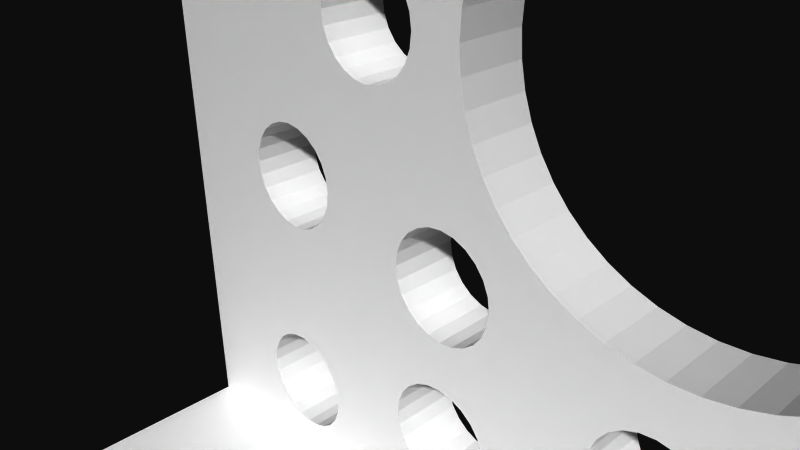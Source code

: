 # Source: 12287.blend  (saved by Blender 2.72.0; exported with 4.5.12 LTS)
import bpy
from mathutils import Matrix  # noqa: F401  (used for matrix-valued properties, if any)

bpy.ops.wm.read_factory_settings(use_empty=True)
scene = bpy.context.scene
scene.name = 'Scene'

# ---- collections
col_collection_1 = bpy.data.collections.new('Collection 1'); scene.collection.children.link(col_collection_1)

# ---- materials (node trees are filled in below, after node groups)
mat_material = bpy.data.materials.new('Material')
mat_material.alpha_threshold = 0.0
mat_material.use_transparent_shadow = False
mat_material.diffuse_color = (1.0, 1.0, 1.0, 1.0)
mat_material.specular_color = (0.902, 0.902, 0.902)
mat_material.roughness = 0.5

# ---- material node trees

# ---- world
world_world = bpy.data.worlds.new('World'); scene.world = world_world
world_world.color = (0.05088, 0.05088, 0.05088)
world_world.use_sun_shadow = False
world_world.sun_shadow_jitter_overblur = 0.0
world_world.cycles.sampling_method = 'MANUAL'
world_world.cycles.sample_map_resolution = 256

# ---- cameras
cam_camera = bpy.data.cameras.new('Camera')
cam_camera.clip_end = 100.0
cam_camera.lens = 35.0
cam_camera.sensor_width = 32.0
cam_camera.sensor_height = 18.0
cam_camera.ortho_scale = 7.314
cam_camera.dof.focus_distance = 0.0
cam_camera.dof.aperture_fstop = 128.0

# ---- meshes
me_model = bpy.data.meshes.new('Model')
me_model.from_pydata([(-8.706, 3.754, 16.76), (-8.706, 3.754, 19.05), (-8.645, 3.294, 19.05), (-8.645, 3.294, 16.76), (-8.468, 2.865, 16.76), (-8.468, 2.865, 19.05), (-8.185, 2.497, 16.76), (-8.185, 2.497, 19.05), (-7.388, 2.037, 16.76), (-7.817, 2.214, 16.76), (-7.817, 2.214, 19.05), (-7.388, 2.037, 19.05), (-6.928, 1.976, 16.76), (-6.928, 1.976, 19.05), (-6.468, 2.037, 16.76), (-6.468, 2.037, 19.05), (-6.039, 2.214, 16.76), (-6.039, 2.214, 19.05), (-5.671, 2.497, 16.76), (-5.671, 2.497, 19.05), (-5.388, 2.865, 16.76), (-5.388, 2.865, 19.05), (-5.21, 3.294, 16.76), (-5.21, 3.294, 19.05), (-5.15, 3.754, 16.76), (-5.15, 3.754, 19.05), (-8.706, -1.468, 16.76), (-8.706, -1.468, 19.05), (-8.645, -1.928, 19.05), (-8.645, -1.928, 16.76), (-8.468, -2.357, 16.76), (-8.468, -2.357, 19.05), (-8.185, -2.725, 16.76), (-8.185, -2.725, 19.05), (-7.388, -3.186, 16.76), (-7.817, -3.008, 16.76), (-7.817, -3.008, 19.05), (-7.388, -3.186, 19.05), (-6.928, -3.246, 16.76), (-6.928, -3.246, 19.05), (-6.468, -3.186, 16.76), (-6.468, -3.186, 19.05), (-6.039, -3.008, 16.76), (-6.039, -3.008, 19.05), (-5.671, -2.725, 16.76), (-5.671, -2.725, 19.05), (-5.388, -2.357, 16.76), (-5.388, -2.357, 19.05), (-5.21, -1.928, 16.76), (-5.21, -1.928, 19.05), (-5.15, -1.468, 16.76), (-5.15, -1.468, 19.05), (-15.25, 5.088, 16.76), (-15.25, 5.088, 19.05), (-15.19, 4.627, 19.05), (-15.19, 4.627, 16.76), (-15.01, 4.199, 16.76), (-15.01, 4.199, 19.05), (-14.73, 3.83, 16.76), (-14.73, 3.83, 19.05), (-13.93, 3.37, 16.76), (-14.36, 3.548, 16.76), (-14.36, 3.548, 19.05), (-13.93, 3.37, 19.05), (-13.47, 3.31, 16.76), (-13.47, 3.31, 19.05), (-13.01, 3.37, 16.76), (-13.01, 3.37, 19.05), (-12.58, 3.548, 16.76), (-12.58, 3.548, 19.05), (-12.21, 3.83, 16.76), (-12.21, 3.83, 19.05), (-11.93, 4.199, 16.76), (-11.93, 4.199, 19.05), (-11.75, 4.627, 16.76), (-11.75, 4.627, 19.05), (-11.69, 5.088, 16.76), (-11.69, 5.088, 19.05), (-15.25, -2.802, 16.76), (-15.25, -2.802, 19.05), (-15.19, -3.262, 19.05), (-15.19, -3.262, 16.76), (-15.01, -3.691, 16.76), (-15.01, -3.691, 19.05), (-14.73, -4.059, 16.76), (-14.73, -4.059, 19.05), (-13.93, -4.519, 16.76), (-14.36, -4.341, 16.76), (-14.36, -4.341, 19.05), (-13.93, -4.519, 19.05), (-13.47, -4.58, 16.76), (-13.47, -4.58, 19.05), (-13.01, -4.519, 16.76), (-13.01, -4.519, 19.05), (-12.58, -4.341, 16.76), (-12.58, -4.341, 19.05), (-12.21, -4.059, 16.76), (-12.21, -4.059, 19.05), (-11.93, -3.691, 16.76), (-11.93, -3.691, 19.05), (-11.75, -3.262, 16.76), (-11.75, -3.262, 19.05), (-11.69, -2.802, 16.76), (-11.69, -2.802, 19.05), (-1.778, 1.143, 16.76), (-1.778, 1.143, 19.05), (-1.717, 0.6828, 19.05), (-1.717, 0.6828, 16.76), (-1.54, 0.254, 16.76), (-1.54, 0.254, 19.05), (-1.257, -0.1142, 16.76), (-1.257, -0.1142, 19.05), (-0.4602, -0.5744, 16.76), (-0.889, -0.3968, 16.76), (-0.889, -0.3968, 19.05), (-0.4602, -0.5744, 19.05), (3.266e-16, -0.635, 16.76), (-3.266e-16, -0.635, 19.05), (0.4602, -0.5744, 16.76), (0.4602, -0.5744, 19.05), (0.889, -0.3968, 16.76), (0.889, -0.3968, 19.05), (1.257, -0.1142, 16.76), (1.257, -0.1142, 19.05), (1.54, 0.254, 16.76), (1.54, 0.254, 19.05), (1.717, 0.6828, 16.76), (1.717, 0.6828, 19.05), (1.778, 1.143, 16.76), (1.778, 1.143, 19.05), (5.15, 3.754, 16.76), (5.15, 3.754, 19.05), (5.21, 3.294, 19.05), (5.21, 3.294, 16.76), (5.388, 2.865, 16.76), (5.388, 2.865, 19.05), (5.671, 2.497, 16.76), (5.671, 2.497, 19.05), (6.468, 2.037, 16.76), (6.039, 2.214, 16.76), (6.039, 2.214, 19.05), (6.468, 2.037, 19.05), (6.928, 1.976, 16.76), (6.928, 1.976, 19.05), (7.388, 2.037, 16.76), (7.388, 2.037, 19.05), (7.817, 2.214, 16.76), (7.817, 2.214, 19.05), (8.185, 2.497, 16.76), (8.185, 2.497, 19.05), (8.468, 2.865, 16.76), (8.468, 2.865, 19.05), (8.645, 3.294, 16.76), (8.645, 3.294, 19.05), (8.706, 3.754, 16.76), (8.706, 3.754, 19.05), (5.15, -1.468, 16.76), (5.15, -1.468, 19.05), (5.21, -1.928, 19.05), (5.21, -1.928, 16.76), (5.388, -2.357, 16.76), (5.388, -2.357, 19.05), (5.671, -2.725, 16.76), (5.671, -2.725, 19.05), (6.468, -3.186, 16.76), (6.039, -3.008, 16.76), (6.039, -3.008, 19.05), (6.468, -3.186, 19.05), (6.928, -3.246, 16.76), (6.928, -3.246, 19.05), (7.388, -3.186, 16.76), (7.388, -3.186, 19.05), (7.817, -3.008, 16.76), (7.817, -3.008, 19.05), (8.185, -2.725, 16.76), (8.185, -2.725, 19.05), (8.468, -2.357, 16.76), (8.468, -2.357, 19.05), (8.645, -1.928, 16.76), (8.645, -1.928, 19.05), (8.706, -1.468, 16.76), (8.706, -1.468, 19.05), (11.69, 5.088, 16.76), (11.69, 5.088, 19.05), (11.75, 4.627, 19.05), (11.75, 4.627, 16.76), (11.93, 4.199, 16.76), (11.93, 4.199, 19.05), (12.21, 3.83, 16.76), (12.21, 3.83, 19.05), (13.01, 3.37, 16.76), (12.58, 3.548, 16.76), (12.58, 3.548, 19.05), (13.01, 3.37, 19.05), (13.47, 3.31, 16.76), (13.47, 3.31, 19.05), (13.93, 3.37, 16.76), (13.93, 3.37, 19.05), (14.36, 3.548, 16.76), (14.36, 3.548, 19.05), (14.73, 3.83, 16.76), (14.73, 3.83, 19.05), (15.01, 4.199, 16.76), (15.01, 4.199, 19.05), (15.19, 4.627, 16.76), (15.19, 4.627, 19.05), (15.25, 5.088, 16.76), (15.25, 5.088, 19.05), (11.69, -2.802, 16.76), (11.69, -2.802, 19.05), (11.75, -3.262, 19.05), (11.75, -3.262, 16.76), (11.93, -3.691, 16.76), (11.93, -3.691, 19.05), (12.21, -4.059, 16.76), (12.21, -4.059, 19.05), (13.01, -4.519, 16.76), (12.58, -4.341, 16.76), (12.58, -4.341, 19.05), (13.01, -4.519, 19.05), (13.47, -4.58, 16.76), (13.47, -4.58, 19.05), (13.93, -4.519, 16.76), (13.93, -4.519, 19.05), (14.36, -4.341, 16.76), (14.36, -4.341, 19.05), (14.73, -4.059, 16.76), (14.73, -4.059, 19.05), (15.01, -3.691, 16.76), (15.01, -3.691, 19.05), (15.19, -3.262, 16.76), (15.19, -3.262, 19.05), (15.25, -2.802, 16.76), (15.25, -2.802, 19.05), (-13.47, -10.67, 11.69), (-13.47, -8.382, 11.69), (-13.93, -8.382, 11.75), (-13.93, -10.67, 11.75), (-14.36, -10.67, 11.93), (-14.36, -8.382, 11.93), (-14.73, -10.67, 12.21), (-14.73, -8.382, 12.21), (-15.01, -10.67, 12.58), (-15.01, -8.382, 12.58), (-15.19, -10.67, 13.01), (-15.19, -8.382, 13.01), (-15.25, -10.67, 13.47), (-15.25, -8.382, 13.47), (-15.19, -10.67, 13.93), (-15.01, -10.67, 14.36), (-15.19, -8.382, 13.93), (-15.01, -8.382, 14.36), (-14.73, -10.67, 14.73), (-14.73, -8.382, 14.73), (-14.36, -10.67, 15.01), (-13.93, -10.67, 15.19), (-14.36, -8.382, 15.01), (-13.93, -8.382, 15.19), (-13.47, -10.67, 15.25), (-13.47, -8.382, 15.25), (-6.915, -10.67, 10.36), (-6.915, -8.382, 10.36), (-7.375, -8.382, 10.42), (-7.375, -10.67, 10.42), (-7.804, -10.67, 10.6), (-7.804, -8.382, 10.6), (-8.172, -10.67, 10.88), (-8.172, -8.382, 10.88), (-8.455, -10.67, 11.25), (-8.455, -8.382, 11.25), (-8.632, -10.67, 11.68), (-8.632, -8.382, 11.68), (-8.693, -10.67, 12.14), (-8.693, -8.382, 12.14), (-8.632, -10.67, 12.6), (-8.455, -10.67, 13.02), (-8.632, -8.382, 12.6), (-8.455, -8.382, 13.02), (-8.172, -10.67, 13.39), (-8.172, -8.382, 13.39), (-7.804, -10.67, 13.67), (-7.375, -10.67, 13.85), (-7.804, -8.382, 13.67), (-7.375, -8.382, 13.85), (-6.915, -10.67, 13.91), (-6.915, -8.382, 13.91), (-13.47, -10.67, 3.802), (-13.47, -8.382, 3.802), (-13.93, -8.382, 3.862), (-13.93, -10.67, 3.862), (-14.36, -10.67, 4.04), (-14.36, -8.382, 4.04), (-14.73, -10.67, 4.322), (-14.73, -8.382, 4.322), (-15.01, -10.67, 4.691), (-15.01, -8.382, 4.691), (-15.19, -10.67, 5.119), (-15.19, -8.382, 5.119), (-15.25, -10.67, 5.58), (-15.25, -8.382, 5.58), (-15.19, -10.67, 6.04), (-15.01, -10.67, 6.469), (-15.19, -8.382, 6.04), (-15.01, -8.382, 6.469), (-14.73, -10.67, 6.837), (-14.73, -8.382, 6.837), (-14.36, -10.67, 7.119), (-13.93, -10.67, 7.297), (-14.36, -8.382, 7.119), (-13.93, -8.382, 7.297), (-13.47, -10.67, 7.358), (-13.47, -8.382, 7.358), (-13.47, -10.67, -15.25), (-13.47, -8.382, -15.25), (-13.93, -8.382, -15.19), (-13.93, -10.67, -15.19), (-14.36, -10.67, -15.01), (-14.36, -8.382, -15.01), (-14.73, -10.67, -14.73), (-14.73, -8.382, -14.73), (-15.01, -10.67, -14.36), (-15.01, -8.382, -14.36), (-15.19, -10.67, -13.93), (-15.19, -8.382, -13.93), (-15.25, -10.67, -13.47), (-15.25, -8.382, -13.47), (-15.19, -10.67, -13.01), (-15.01, -10.67, -12.58), (-15.19, -8.382, -13.01), (-15.01, -8.382, -12.58), (-14.73, -10.67, -12.21), (-14.73, -8.382, -12.21), (-14.36, -10.67, -11.93), (-13.93, -10.67, -11.75), (-14.36, -8.382, -11.93), (-13.93, -8.382, -11.75), (-13.47, -10.67, -11.69), (-13.47, -8.382, -11.69), (-6.915, -10.67, -13.91), (-6.915, -8.382, -13.91), (-7.375, -8.382, -13.85), (-7.375, -10.67, -13.85), (-7.804, -10.67, -13.67), (-7.804, -8.382, -13.67), (-8.172, -10.67, -13.39), (-8.172, -8.382, -13.39), (-8.455, -10.67, -13.02), (-8.455, -8.382, -13.02), (-8.632, -10.67, -12.6), (-8.632, -8.382, -12.6), (-8.693, -10.67, -12.14), (-8.693, -8.382, -12.14), (-8.632, -10.67, -11.68), (-8.455, -10.67, -11.25), (-8.632, -8.382, -11.68), (-8.455, -8.382, -11.25), (-8.172, -10.67, -10.88), (-8.172, -8.382, -10.88), (-7.804, -10.67, -10.6), (-7.375, -10.67, -10.42), (-7.804, -8.382, -10.6), (-7.375, -8.382, -10.42), (-6.915, -10.67, -10.36), (-6.915, -8.382, -10.36), (-13.47, -10.67, -7.358), (-13.47, -8.382, -7.358), (-13.93, -8.382, -7.297), (-13.93, -10.67, -7.297), (-14.36, -10.67, -7.119), (-14.36, -8.382, -7.119), (-14.73, -10.67, -6.837), (-14.73, -8.382, -6.837), (-15.01, -10.67, -6.469), (-15.01, -8.382, -6.469), (-15.19, -10.67, -6.04), (-15.19, -8.382, -6.04), (-15.25, -10.67, -5.58), (-15.25, -8.382, -5.58), (-15.19, -10.67, -5.119), (-15.01, -10.67, -4.691), (-15.19, -8.382, -5.119), (-15.01, -8.382, -4.691), (-14.73, -10.67, -4.322), (-14.73, -8.382, -4.322), (-14.36, -10.67, -4.04), (-13.93, -10.67, -3.862), (-14.36, -8.382, -4.04), (-13.93, -8.382, -3.862), (-13.47, -10.67, -3.802), (-13.47, -8.382, -3.802), (13.47, -10.67, -15.25), (13.47, -8.382, -15.25), (13.01, -8.382, -15.19), (13.01, -10.67, -15.19), (12.58, -10.67, -15.01), (12.58, -8.382, -15.01), (12.21, -10.67, -14.73), (12.21, -8.382, -14.73), (11.93, -10.67, -14.36), (11.93, -8.382, -14.36), (11.75, -10.67, -13.93), (11.75, -8.382, -13.93), (11.69, -10.67, -13.47), (11.69, -8.382, -13.47), (11.75, -10.67, -13.01), (11.93, -10.67, -12.58), (11.75, -8.382, -13.01), (11.93, -8.382, -12.58), (12.21, -10.67, -12.21), (12.21, -8.382, -12.21), (12.58, -10.67, -11.93), (13.01, -10.67, -11.75), (12.58, -8.382, -11.93), (13.01, -8.382, -11.75), (13.47, -10.67, -11.69), (13.47, -8.382, -11.69), (6.915, -10.67, -13.91), (6.915, -8.382, -13.91), (6.455, -8.382, -13.85), (6.455, -10.67, -13.85), (6.026, -10.67, -13.67), (6.026, -8.382, -13.67), (5.658, -10.67, -13.39), (5.658, -8.382, -13.39), (5.375, -10.67, -13.02), (5.375, -8.382, -13.02), (5.197, -10.67, -12.6), (5.197, -8.382, -12.6), (5.137, -10.67, -12.14), (5.137, -8.382, -12.14), (5.197, -10.67, -11.68), (5.375, -10.67, -11.25), (5.197, -8.382, -11.68), (5.375, -8.382, -11.25), (5.658, -10.67, -10.88), (5.658, -8.382, -10.88), (6.026, -10.67, -10.6), (6.455, -10.67, -10.42), (6.026, -8.382, -10.6), (6.455, -8.382, -10.42), (6.915, -10.67, -10.36), (6.915, -8.382, -10.36), (13.47, -10.67, -7.358), (13.47, -8.382, -7.358), (13.01, -8.382, -7.297), (13.01, -10.67, -7.297), (12.58, -10.67, -7.119), (12.58, -8.382, -7.119), (12.21, -10.67, -6.837), (12.21, -8.382, -6.837), (11.93, -10.67, -6.469), (11.93, -8.382, -6.469), (11.75, -10.67, -6.04), (11.75, -8.382, -6.04), (11.69, -10.67, -5.58), (11.69, -8.382, -5.58), (11.75, -10.67, -5.119), (11.93, -10.67, -4.691), (11.75, -8.382, -5.119), (11.93, -8.382, -4.691), (12.21, -10.67, -4.322), (12.21, -8.382, -4.322), (12.58, -10.67, -4.04), (13.01, -10.67, -3.862), (12.58, -8.382, -4.04), (13.01, -8.382, -3.862), (13.47, -10.67, -3.802), (13.47, -8.382, -3.802), (13.47, -10.67, 11.69), (13.47, -8.382, 11.69), (13.01, -8.382, 11.75), (13.01, -10.67, 11.75), (12.58, -10.67, 11.93), (12.58, -8.382, 11.93), (12.21, -10.67, 12.21), (12.21, -8.382, 12.21), (11.93, -10.67, 12.58), (11.93, -8.382, 12.58), (11.75, -10.67, 13.01), (11.75, -8.382, 13.01), (11.69, -10.67, 13.47), (11.69, -8.382, 13.47), (11.75, -10.67, 13.93), (11.93, -10.67, 14.36), (11.75, -8.382, 13.93), (11.93, -8.382, 14.36), (12.21, -10.67, 14.73), (12.21, -8.382, 14.73), (12.58, -10.67, 15.01), (13.01, -10.67, 15.19), (12.58, -8.382, 15.01), (13.01, -8.382, 15.19), (13.47, -10.67, 15.25), (13.47, -8.382, 15.25), (6.915, -10.67, 10.36), (6.915, -8.382, 10.36), (6.455, -8.382, 10.42), (6.455, -10.67, 10.42), (6.026, -10.67, 10.6), (6.026, -8.382, 10.6), (5.658, -10.67, 10.88), (5.658, -8.382, 10.88), (5.375, -10.67, 11.25), (5.375, -8.382, 11.25), (5.197, -10.67, 11.68), (5.197, -8.382, 11.68), (5.137, -10.67, 12.14), (5.137, -8.382, 12.14), (5.197, -10.67, 12.6), (5.375, -10.67, 13.02), (5.197, -8.382, 12.6), (5.375, -8.382, 13.02), (5.658, -10.67, 13.39), (5.658, -8.382, 13.39), (6.026, -10.67, 13.67), (6.455, -10.67, 13.85), (6.026, -8.382, 13.67), (6.455, -8.382, 13.85), (6.915, -10.67, 13.91), (6.915, -8.382, 13.91), (13.47, -10.67, 3.802), (13.47, -8.382, 3.802), (13.01, -8.382, 3.862), (13.01, -10.67, 3.862), (12.58, -10.67, 4.04), (12.58, -8.382, 4.04), (12.21, -10.67, 4.322), (12.21, -8.382, 4.322), (11.93, -10.67, 4.691), (11.93, -8.382, 4.691), (11.75, -10.67, 5.119), (11.75, -8.382, 5.119), (11.69, -10.67, 5.58), (11.69, -8.382, 5.58), (11.75, -10.67, 6.04), (11.93, -10.67, 6.469), (11.75, -8.382, 6.04), (11.93, -8.382, 6.469), (12.21, -10.67, 6.837), (12.21, -8.382, 6.837), (12.58, -10.67, 7.119), (13.01, -10.67, 7.297), (12.58, -8.382, 7.119), (13.01, -8.382, 7.297), (13.47, -10.67, 7.358), (13.47, -8.382, 7.358), (6.455, -10.67, 5.197), (6.915, -10.67, 5.137), (6.915, -8.382, 5.137), (6.026, -10.67, 5.375), (6.455, -8.382, 5.197), (5.658, -10.67, 5.658), (6.026, -8.382, 5.375), (5.658, -8.382, 5.658), (5.375, -10.67, 6.026), (5.375, -8.382, 6.026), (5.197, -10.67, 6.455), (5.197, -8.382, 6.455), (5.137, -10.67, 6.915), (5.197, -10.67, 7.375), (5.137, -8.382, 6.915), (5.197, -8.382, 7.375), (5.375, -10.67, 7.804), (5.375, -8.382, 7.804), (5.658, -10.67, 8.172), (5.658, -8.382, 8.172), (6.026, -10.67, 8.455), (6.026, -8.382, 8.455), (6.455, -10.67, 8.632), (6.455, -8.382, 8.632), (6.915, -10.67, 8.693), (6.915, -8.382, 8.693), (-0.4602, -10.67, 8.062), (1.026e-13, -10.67, 8.001), (1.026e-13, -8.382, 8.001), (-0.889, -10.67, 8.239), (-0.4602, -8.382, 8.062), (-1.257, -10.67, 8.522), (-0.889, -8.382, 8.239), (-1.257, -8.382, 8.522), (-1.54, -10.67, 8.89), (-1.54, -8.382, 8.89), (-1.717, -10.67, 9.319), (-1.717, -8.382, 9.319), (-1.778, -10.67, 9.779), (-1.717, -10.67, 10.24), (-1.778, -8.382, 9.779), (-1.717, -8.382, 10.24), (-1.54, -10.67, 10.67), (-1.54, -8.382, 10.67), (-1.257, -10.67, 11.04), (-1.257, -8.382, 11.04), (-0.889, -10.67, 11.32), (-0.889, -8.382, 11.32), (-0.4602, -10.67, 11.5), (-0.4602, -8.382, 11.5), (1.024e-13, -10.67, 11.56), (1.024e-13, -8.382, 11.56), (-7.375, -10.67, 5.197), (-6.915, -10.67, 5.137), (-6.915, -8.382, 5.137), (-7.804, -10.67, 5.375), (-7.375, -8.382, 5.197), (-8.172, -10.67, 5.658), (-7.804, -8.382, 5.375), (-8.172, -8.382, 5.658), (-8.455, -10.67, 6.026), (-8.455, -8.382, 6.026), (-8.632, -10.67, 6.455), (-8.632, -8.382, 6.455), (-8.693, -10.67, 6.915), (-8.632, -10.67, 7.375), (-8.693, -8.382, 6.915), (-8.632, -8.382, 7.375), (-8.455, -10.67, 7.804), (-8.455, -8.382, 7.804), (-8.172, -10.67, 8.172), (-8.172, -8.382, 8.172), (-7.804, -10.67, 8.455), (-7.804, -8.382, 8.455), (-7.375, -10.67, 8.632), (-7.375, -8.382, 8.632), (-6.915, -10.67, 8.693), (-6.915, -8.382, 8.693), (-10.24, -10.67, -1.717), (-9.779, -10.67, -1.778), (-9.779, -8.382, -1.778), (-10.67, -10.67, -1.54), (-10.24, -8.382, -1.717), (-11.04, -10.67, -1.257), (-10.67, -8.382, -1.54), (-11.04, -8.382, -1.257), (-11.32, -10.67, -0.889), (-11.32, -8.382, -0.889), (-11.5, -10.67, -0.4602), (-11.5, -8.382, -0.4602), (-11.56, -10.67, -3.266e-16), (-11.5, -10.67, 0.4602), (-11.56, -8.382, -3.266e-16), (-11.5, -8.382, 0.4602), (-11.32, -10.67, 0.889), (-11.32, -8.382, 0.889), (-11.04, -10.67, 1.257), (-11.04, -8.382, 1.257), (-10.67, -10.67, 1.54), (-10.67, -8.382, 1.54), (-10.24, -10.67, 1.717), (-10.24, -8.382, 1.717), (-9.779, -10.67, 1.778), (-9.779, -8.382, 1.778), (-7.375, -10.67, -8.632), (-6.915, -10.67, -8.693), (-6.915, -8.382, -8.693), (-7.804, -10.67, -8.455), (-7.375, -8.382, -8.632), (-8.172, -10.67, -8.172), (-7.804, -8.382, -8.455), (-8.172, -8.382, -8.172), (-8.455, -10.67, -7.804), (-8.455, -8.382, -7.804), (-8.632, -10.67, -7.375), (-8.632, -8.382, -7.375), (-8.693, -10.67, -6.915), (-8.632, -10.67, -6.455), (-8.693, -8.382, -6.915), (-8.632, -8.382, -6.455), (-8.455, -10.67, -6.026), (-8.455, -8.382, -6.026), (-8.172, -10.67, -5.658), (-8.172, -8.382, -5.658), (-7.804, -10.67, -5.375), (-7.804, -8.382, -5.375), (-7.375, -10.67, -5.197), (-7.375, -8.382, -5.197), (-6.915, -10.67, -5.137), (-6.915, -8.382, -5.137), (-0.4602, -10.67, -11.5), (-3.393e-14, -10.67, -11.56), (-3.393e-14, -8.382, -11.56), (-0.889, -10.67, -11.32), (-0.4602, -8.382, -11.5), (-1.257, -10.67, -11.04), (-0.889, -8.382, -11.32), (-1.257, -8.382, -11.04), (-1.54, -10.67, -10.67), (-1.54, -8.382, -10.67), (-1.717, -10.67, -10.24), (-1.717, -8.382, -10.24), (-1.778, -10.67, -9.779), (-1.717, -10.67, -9.319), (-1.778, -8.382, -9.779), (-1.717, -8.382, -9.319), (-1.54, -10.67, -8.89), (-1.54, -8.382, -8.89), (-1.257, -10.67, -8.522), (-1.257, -8.382, -8.522), (-0.889, -10.67, -8.239), (-0.889, -8.382, -8.239), (-0.4602, -10.67, -8.062), (-0.4602, -8.382, -8.062), (-3.414e-14, -10.67, -8.001), (-3.414e-14, -8.382, -8.001), (6.455, -10.67, -8.632), (6.915, -10.67, -8.693), (6.915, -8.382, -8.693), (6.026, -10.67, -8.455), (6.455, -8.382, -8.632), (5.658, -10.67, -8.172), (6.026, -8.382, -8.455), (5.658, -8.382, -8.172), (5.375, -10.67, -7.804), (5.375, -8.382, -7.804), (5.197, -10.67, -7.375), (5.197, -8.382, -7.375), (5.137, -10.67, -6.915), (5.197, -10.67, -6.455), (5.137, -8.382, -6.915), (5.197, -8.382, -6.455), (5.375, -10.67, -6.026), (5.375, -8.382, -6.026), (5.658, -10.67, -5.658), (5.658, -8.382, -5.658), (6.026, -10.67, -5.375), (6.026, -8.382, -5.375), (6.455, -10.67, -5.197), (6.455, -8.382, -5.197), (6.915, -10.67, -5.137), (6.915, -8.382, -5.137), (9.319, -10.67, -1.717), (9.779, -10.67, -1.778), (9.779, -8.382, -1.778), (8.89, -10.67, -1.54), (9.319, -8.382, -1.717), (8.522, -10.67, -1.257), (8.89, -8.382, -1.54), (8.522, -8.382, -1.257), (8.239, -10.67, -0.889), (8.239, -8.382, -0.889), (8.062, -10.67, -0.4602), (8.062, -8.382, -0.4602), (8.001, -10.67, -3.266e-16), (8.062, -10.67, 0.4602), (8.001, -8.382, -3.266e-16), (8.062, -8.382, 0.4602), (8.239, -10.67, 0.889), (8.239, -8.382, 0.889), (8.522, -10.67, 1.257), (8.522, -8.382, 1.257), (8.89, -10.67, 1.54), (8.89, -8.382, 1.54), (9.319, -10.67, 1.717), (9.319, -8.382, 1.717), (9.779, -10.67, 1.778), (9.779, -8.382, 1.778), (-4.499, -10.67, 4.499), (-4.499, -8.382, 4.499), (-3.873, -8.382, 5.048), (-3.873, -10.67, 5.048), (-0.8305, -10.67, -6.308), (7.792e-16, -10.67, -6.363), (7.792e-16, -8.382, -6.363), (-3.181, -8.382, 5.51), (-3.181, -10.67, 5.51), (-0.8305, -8.382, -6.308), (-2.435, -8.382, 5.878), (-2.435, -10.67, 5.878), (-1.647, -10.67, 6.146), (-1.647, -10.67, -6.146), (-1.647, -8.382, -6.146), (-2.435, -10.67, -5.878), (-1.647, -8.382, 6.146), (-0.8305, -8.382, 6.308), (-3.181, -10.67, -5.51), (-2.435, -8.382, -5.878), (-0.8305, -10.67, 6.308), (0.0, -10.67, 6.363), (0.0, -8.382, 6.363), (-3.181, -8.382, -5.51), (-3.873, -10.67, -5.048), (-3.873, -8.382, -5.048), (-4.499, -10.67, -4.499), (-5.048, -10.67, -3.873), (-4.499, -8.382, -4.499), (-5.51, -10.67, -3.181), (-5.048, -8.382, -3.873), (-5.878, -10.67, -2.435), (-5.51, -8.382, -3.181), (-5.878, -8.382, -2.435), (-6.146, -10.67, -1.647), (-6.146, -8.382, -1.647), (-6.308, -10.67, -0.8305), (-6.308, -8.382, -0.8305), (-6.363, -8.382, -1.169e-15), (-6.363, -10.67, -1.169e-15), (-6.308, -10.67, 0.8305), (-6.308, -8.382, 0.8305), (-6.146, -8.382, 1.647), (-6.146, -10.67, 1.647), (-5.878, -8.382, 2.435), (-5.878, -10.67, 2.435), (-5.51, -10.67, 3.181), (-5.51, -8.382, 3.181), (-5.048, -8.382, 3.873), (-5.048, -10.67, 3.873), (19.05, -10.67, 19.05), (-5.671, -0.2109, 19.05), (15.19, -2.341, 19.05), (-1.717, 1.603, 19.05), (-6.039, 0.07167, 19.05), (-6.468, 0.2493, 19.05), (-19.05, -10.67, 19.05), (-1.54, 2.032, 19.05), (-1.257, 2.4, 19.05), (-6.928, 0.3099, 19.05), (-7.388, 0.2493, 19.05), (-11.75, -2.341, 19.05), (-0.889, 2.683, 19.05), (-5.21, 4.214, 19.05), (14.36, -1.262, 19.05), (14.73, -1.544, 19.05), (13.93, -1.084, 19.05), (-7.817, 0.07167, 19.05), (15.01, -1.913, 19.05), (11.75, -2.341, 19.05), (-8.645, -1.008, 19.05), (-11.93, -1.913, 19.05), (-5.388, 4.643, 19.05), (-0.4602, 2.86, 19.05), (-8.185, -0.2109, 19.05), (-8.468, -0.5791, 19.05), (-12.21, -1.544, 19.05), (11.93, -1.913, 19.05), (5.671, 5.011, 19.05), (6.039, 5.294, 19.05), (-5.671, 5.011, 19.05), (5.037e-16, 2.921, 19.05), (13.47, -1.024, 19.05), (13.01, -1.084, 19.05), (-12.58, -1.262, 19.05), (12.21, -1.544, 19.05), (8.645, -1.008, 19.05), (-6.039, 5.294, 19.05), (12.58, -1.262, 19.05), (8.468, -0.5791, 19.05), (6.468, 5.472, 19.05), (-6.468, 5.472, 19.05), (19.05, 10.67, 19.05), (15.19, 5.548, 19.05), (15.01, 5.977, 19.05), (14.73, 6.345, 19.05), (-15.19, -2.341, 19.05), (14.36, 6.627, 19.05), (13.93, 6.805, 19.05), (13.47, 6.866, 19.05), (13.01, 6.805, 19.05), (-8.645, 4.214, 19.05), (-13.01, -1.084, 19.05), (-13.47, -1.024, 19.05), (-13.93, -1.084, 19.05), (-8.468, 4.643, 19.05), (-11.75, 5.548, 19.05), (-8.185, 5.011, 19.05), (8.185, -0.2109, 19.05), (-14.36, -1.262, 19.05), (7.817, 0.07167, 19.05), (7.388, 0.2493, 19.05), (-7.817, 5.294, 19.05), (-11.93, 5.977, 19.05), (-14.73, -1.544, 19.05), (-15.01, -1.913, 19.05), (-7.388, 5.472, 19.05), (-12.21, 6.345, 19.05), (6.928, 0.3099, 19.05), (-6.928, 5.532, 19.05), (-12.58, 6.627, 19.05), (6.468, 0.2493, 19.05), (-13.01, 6.805, 19.05), (8.645, 4.214, 19.05), (6.039, 0.07167, 19.05), (5.671, -0.2109, 19.05), (11.75, 5.548, 19.05), (8.468, 4.643, 19.05), (11.93, 5.977, 19.05), (8.185, 5.011, 19.05), (-19.05, 10.67, 19.05), (-13.47, 6.866, 19.05), (-13.93, 6.805, 19.05), (-14.36, 6.627, 19.05), (-14.73, 6.345, 19.05), (-15.01, 5.977, 19.05), (-15.19, 5.548, 19.05), (12.21, 6.345, 19.05), (7.817, 5.294, 19.05), (6.928, 5.532, 19.05), (7.388, 5.472, 19.05), (12.58, 6.627, 19.05), (5.21, -1.008, 19.05), (5.388, -0.5791, 19.05), (1.717, 1.603, 19.05), (1.54, 2.032, 19.05), (5.21, 4.214, 19.05), (1.257, 2.4, 19.05), (5.388, 4.643, 19.05), (0.889, 2.683, 19.05), (0.4602, 2.86, 19.05), (-5.21, -1.008, 19.05), (-5.388, -0.5791, 19.05), (-19.05, -10.67, -19.05), (14.73, -10.67, -12.21), (14.73, -10.67, -6.837), (14.36, -10.67, -11.93), (15.01, -10.67, -6.469), (7.804, -10.67, -13.67), (7.375, -10.67, -13.85), (4.499, -10.67, 4.499), (3.873, -10.67, 5.048), (8.632, -10.67, 11.68), (15.01, -10.67, -12.58), (8.455, -10.67, 11.25), (15.19, -10.67, -6.04), (14.73, -10.67, 14.73), (14.36, -10.67, 15.01), (15.19, -10.67, -13.01), (8.172, -10.67, 8.172), (8.172, -10.67, 10.88), (7.804, -10.67, 8.455), (-13.01, -10.67, 15.19), (-5.375, -10.67, -6.026), (-5.658, -10.67, -5.658), (15.01, -10.67, 14.36), (19.05, -10.67, -19.05), (15.25, -10.67, -13.47), (15.19, -10.67, -13.93), (15.01, -10.67, -14.36), (14.73, -10.67, -14.73), (14.36, -10.67, -15.01), (8.455, -10.67, 7.804), (13.93, -10.67, -15.19), (-6.455, -10.67, -13.85), (5.048, -10.67, 3.873), (15.25, -10.67, -5.58), (15.25, -10.67, 5.58), (15.19, -10.67, 5.119), (15.19, -10.67, -5.119), (-5.197, -10.67, -6.455), (-11.93, -10.67, 14.36), (-11.75, -10.67, 13.93), (15.19, -10.67, 13.93), (-12.21, -10.67, 14.73), (-11.69, -10.67, 13.47), (-12.58, -10.67, 15.01), (15.25, -10.67, 13.47), (-11.75, -10.67, 13.01), (-11.93, -10.67, 12.58), (-13.01, -10.67, -15.19), (15.19, -10.67, 13.01), (-13.01, -10.67, 11.75), (5.51, -10.67, 3.181), (-12.21, -10.67, 12.21), (-6.455, -10.67, 13.85), (-5.137, -10.67, -6.915), (-13.01, -10.67, 7.297), (-12.58, -10.67, 11.93), (-12.58, -10.67, 7.119), (-12.58, -10.67, -11.93), (-12.21, -10.67, -12.21), (-11.93, -10.67, -12.58), (-6.455, -10.67, -8.632), (-11.75, -10.67, -13.01), (-5.197, -10.67, -7.375), (5.878, -10.67, 2.435), (7.375, -10.67, 5.197), (-6.455, -10.67, -10.42), (-6.026, -10.67, -8.455), (-11.69, -10.67, -13.47), (-11.75, -10.67, -13.93), (-6.026, -10.67, -10.6), (-5.658, -10.67, -8.172), (-12.21, -10.67, 6.837), (-5.658, -10.67, -10.88), (-11.93, -10.67, -14.36), (-11.93, -10.67, 6.469), (-11.75, -10.67, 6.04), (8.632, -10.67, 7.375), (-6.455, -10.67, 10.42), (-6.455, -10.67, 8.632), (-6.026, -10.67, 10.6), (8.693, -10.67, 6.915), (-11.69, -10.67, 5.58), (-6.026, -10.67, 8.455), (-5.658, -10.67, 10.88), (8.632, -10.67, 6.455), (-11.75, -10.67, 5.119), (-12.21, -10.67, -14.73), (-5.658, -10.67, 8.172), (8.455, -10.67, 6.026), (-12.58, -10.67, 4.04), (-13.01, -10.67, 3.862), (-12.58, -10.67, -15.01), (13.93, -10.67, 7.297), (-5.197, -10.67, 12.6), (-5.137, -10.67, 12.14), (13.93, -10.67, 11.75), (-12.21, -10.67, 4.322), (8.172, -10.67, 5.658), (-5.375, -10.67, 13.02), (-5.197, -10.67, 11.68), (-11.93, -10.67, 4.691), (-5.658, -10.67, 13.39), (14.36, -10.67, 7.119), (14.36, -10.67, 11.93), (-5.375, -10.67, 11.25), (6.146, -10.67, 1.647), (-5.375, -10.67, -7.804), (-5.375, -10.67, 7.804), (6.308, -10.67, 0.8305), (-6.026, -10.67, 13.67), (7.804, -10.67, 5.375), (-9.319, -10.67, 1.717), (6.363, -10.67, 1.802e-15), (-5.197, -10.67, 7.375), (-8.89, -10.67, 1.54), (14.73, -10.67, 6.837), (14.73, -10.67, 12.21), (-5.375, -10.67, -11.25), (-5.197, -10.67, -11.68), (0.4602, -10.67, -8.062), (0.8305, -10.67, -6.308), (6.308, -10.67, -0.8305), (10.24, -10.67, 1.717), (15.01, -10.67, 6.469), (15.01, -10.67, 12.58), (-13.01, -10.67, -3.862), (-5.137, -10.67, -12.14), (-5.375, -10.67, 6.026), (-5.658, -10.67, 5.658), (-6.026, -10.67, 5.375), (0.889, -10.67, -8.239), (1.647, -10.67, -6.146), (-5.197, -10.67, 6.455), (10.67, -10.67, 1.54), (-6.455, -10.67, 5.197), (6.146, -10.67, -1.647), (-5.137, -10.67, 6.915), (15.19, -10.67, 6.04), (-12.58, -10.67, -4.04), (-5.197, -10.67, -12.6), (1.257, -10.67, -8.522), (2.435, -10.67, -5.878), (5.878, -10.67, -2.435), (11.04, -10.67, 1.257), (-8.522, -10.67, 1.257), (-5.375, -10.67, -13.02), (-12.21, -10.67, -4.322), (1.54, -10.67, -8.89), (-8.239, -10.67, 0.889), (11.32, -10.67, 0.889), (0.4602, -10.67, 11.5), (-5.658, -10.67, -13.39), (0.889, -10.67, 11.32), (11.5, -10.67, 0.4602), (13.93, -10.67, 3.862), (5.048, -10.67, -3.873), (4.499, -10.67, -4.499), (3.873, -10.67, -5.048), (1.257, -10.67, 11.04), (-6.026, -10.67, -13.67), (11.56, -10.67, 5.037e-16), (14.36, -10.67, 4.04), (5.51, -10.67, -3.181), (3.181, -10.67, -5.51), (-11.93, -10.67, -4.691), (-8.062, -10.67, 0.4602), (1.54, -10.67, 10.67), (1.717, -10.67, 10.24), (7.375, -10.67, -5.197), (0.4602, -10.67, 8.062), (1.717, -10.67, -9.319), (-8.001, -10.67, 5.037e-16), (-8.062, -10.67, -0.4602), (1.778, -10.67, -9.779), (7.804, -10.67, -5.375), (1.778, -10.67, 9.779), (8.172, -10.67, -5.658), (0.8305, -10.67, 6.308), (0.889, -10.67, 8.239), (-8.239, -10.67, -0.889), (1.647, -10.67, 6.146), (1.257, -10.67, 8.522), (-8.522, -10.67, -1.257), (2.435, -10.67, 5.878), (1.54, -10.67, 8.89), (-8.89, -10.67, -1.54), (10.67, -10.67, -1.54), (10.24, -10.67, -1.717), (1.717, -10.67, -10.24), (11.04, -10.67, -1.257), (-11.75, -10.67, -5.119), (7.375, -10.67, 13.85), (7.804, -10.67, 13.67), (8.455, -10.67, -6.026), (1.54, -10.67, -10.67), (1.717, -10.67, 9.319), (11.32, -10.67, -0.889), (-9.319, -10.67, -1.717), (-11.69, -10.67, -5.58), (1.257, -10.67, -11.04), (7.375, -10.67, -8.632), (8.632, -10.67, -6.455), (8.172, -10.67, 13.39), (11.5, -10.67, -0.4602), (0.889, -10.67, -11.32), (7.375, -10.67, -10.42), (7.804, -10.67, -8.455), (8.693, -10.67, -6.915), (13.93, -10.67, -3.862), (-11.75, -10.67, -6.04), (0.4602, -10.67, -11.5), (7.804, -10.67, -10.6), (8.172, -10.67, -8.172), (8.632, -10.67, -7.375), (14.36, -10.67, -4.04), (8.455, -10.67, -7.804), (8.455, -10.67, 13.02), (8.172, -10.67, -10.88), (14.73, -10.67, -4.322), (14.73, -10.67, 4.322), (-11.93, -10.67, -6.469), (8.455, -10.67, -11.25), (15.01, -10.67, -4.691), (15.01, -10.67, 4.691), (8.632, -10.67, 12.6), (7.375, -10.67, 10.42), (3.181, -10.67, 5.51), (-12.21, -10.67, -6.837), (-6.455, -10.67, -5.197), (-13.01, -10.67, -11.75), (-13.01, -10.67, -7.297), (8.693, -10.67, 12.14), (7.375, -10.67, 8.632), (7.804, -10.67, 10.6), (8.632, -10.67, -11.68), (-6.026, -10.67, -5.375), (-12.58, -10.67, -7.119), (8.693, -10.67, -12.14), (8.632, -10.67, -12.6), (13.93, -10.67, -7.297), (8.455, -10.67, -13.02), (13.93, -10.67, -11.75), (14.36, -10.67, -7.119), (8.172, -10.67, -13.39), (13.93, -10.67, 15.19), (7.375, -8.382, -13.85), (7.804, -8.382, -13.67), (14.73, -8.382, -6.837), (15.01, -8.382, -6.469), (14.73, -8.382, -12.21), (8.632, -8.382, 11.68), (8.455, -8.382, 11.25), (14.36, -8.382, -11.93), (4.499, -8.382, 4.499), (-19.05, -8.382, 16.76), (7.804, -8.382, 8.455), (8.172, -8.382, 10.88), (8.172, -8.382, 8.172), (15.01, -8.382, -12.58), (-5.658, -8.382, -5.658), (-5.375, -8.382, -6.026), (15.19, -8.382, -6.04), (15.19, -8.382, -13.01), (-19.05, -8.382, -19.05), (-13.01, -8.382, 15.19), (8.455, -8.382, 7.804), (15.25, -8.382, -5.58), (19.05, -8.382, -19.05), (15.25, -8.382, -13.47), (15.19, -8.382, -13.93), (15.01, -8.382, -14.36), (14.73, -8.382, -14.73), (14.36, -8.382, -15.01), (5.048, -8.382, 3.873), (13.93, -8.382, -15.19), (-6.455, -8.382, -13.85), (19.05, -8.382, 16.76), (15.25, -8.382, 5.58), (-5.197, -8.382, -6.455), (15.19, -8.382, 5.119), (15.19, -8.382, -5.119), (-11.75, -8.382, 13.93), (-11.93, -8.382, 14.36), (-12.21, -8.382, 14.73), (-11.69, -8.382, 13.47), (-12.58, -8.382, 15.01), (-13.01, -8.382, -15.19), (-11.75, -8.382, 13.01), (13.93, -8.382, 15.19), (-13.01, -8.382, 11.75), (14.36, -8.382, 15.01), (14.73, -8.382, 14.73), (15.01, -8.382, 14.36), (15.19, -8.382, 13.93), (15.25, -8.382, 13.47), (15.19, -8.382, 13.01), (-11.93, -8.382, 12.58), (-5.137, -8.382, -6.915), (5.51, -8.382, 3.181), (-6.455, -8.382, 13.85), (-12.58, -8.382, 11.93), (-13.01, -8.382, 7.297), (-12.21, -8.382, 12.21), (-12.58, -8.382, 7.119), (15.01, -8.382, 12.58), (-12.58, -8.382, -11.93), (-12.21, -8.382, -12.21), (-11.93, -8.382, -12.58), (-6.455, -8.382, -8.632), (-11.75, -8.382, -13.01), (-5.197, -8.382, -7.375), (7.375, -8.382, 5.197), (5.878, -8.382, 2.435), (-11.69, -8.382, -13.47), (-6.455, -8.382, -10.42), (-6.026, -8.382, -8.455), (-12.21, -8.382, 6.837), (-11.75, -8.382, -13.93), (-6.026, -8.382, -10.6), (-5.658, -8.382, -8.172), (-11.93, -8.382, -14.36), (-11.93, -8.382, 6.469), (-5.658, -8.382, -10.88), (-11.75, -8.382, 6.04), (8.632, -8.382, 7.375), (-6.455, -8.382, 10.42), (8.693, -8.382, 6.915), (-6.026, -8.382, 10.6), (-6.455, -8.382, 8.632), (-11.69, -8.382, 5.58), (-5.658, -8.382, 10.88), (-6.026, -8.382, 8.455), (-11.75, -8.382, 5.119), (8.632, -8.382, 6.455), (-5.658, -8.382, 8.172), (-12.21, -8.382, -14.73), (8.455, -8.382, 6.026), (-13.01, -8.382, 3.862), (-12.58, -8.382, 4.04), (-5.137, -8.382, 12.14), (-5.197, -8.382, 12.6), (-12.58, -8.382, -15.01), (-12.21, -8.382, 4.322), (8.172, -8.382, 5.658), (-5.375, -8.382, 13.02), (13.93, -8.382, 11.75), (13.93, -8.382, 7.297), (-5.197, -8.382, 11.68), (-11.93, -8.382, 4.691), (14.36, -8.382, 11.93), (14.36, -8.382, 7.119), (-5.375, -8.382, 11.25), (-5.658, -8.382, 13.39), (6.146, -8.382, 1.647), (-5.375, -8.382, -7.804), (6.308, -8.382, 0.8305), (-5.375, -8.382, 7.804), (-6.026, -8.382, 13.67), (7.804, -8.382, 5.375), (6.363, -8.382, 1.802e-15), (-9.319, -8.382, 1.717), (-5.197, -8.382, 7.375), (14.73, -8.382, 6.837), (14.73, -8.382, 12.21), (-8.89, -8.382, 1.54), (-5.375, -8.382, -11.25), (-5.197, -8.382, -11.68), (0.8305, -8.382, -6.308), (0.4602, -8.382, -8.062), (6.308, -8.382, -0.8305), (10.24, -8.382, 1.717), (15.01, -8.382, 6.469), (-13.01, -8.382, -3.862), (-5.137, -8.382, -12.14), (1.647, -8.382, -6.146), (0.889, -8.382, -8.239), (-5.658, -8.382, 5.658), (-5.375, -8.382, 6.026), (-6.026, -8.382, 5.375), (6.146, -8.382, -1.647), (10.67, -8.382, 1.54), (-5.197, -8.382, 6.455), (-6.455, -8.382, 5.197), (15.19, -8.382, 6.04), (-5.137, -8.382, 6.915), (-5.197, -8.382, -12.6), (-12.58, -8.382, -4.04), (1.257, -8.382, -8.522), (2.435, -8.382, -5.878), (5.878, -8.382, -2.435), (11.04, -8.382, 1.257), (-8.522, -8.382, 1.257), (1.54, -8.382, -8.89), (-5.375, -8.382, -13.02), (11.32, -8.382, 0.889), (-12.21, -8.382, -4.322), (-5.658, -8.382, -13.39), (-8.239, -8.382, 0.889), (0.4602, -8.382, 11.5), (11.5, -8.382, 0.4602), (13.93, -8.382, 3.862), (0.889, -8.382, 11.32), (4.499, -8.382, -4.499), (5.048, -8.382, -3.873), (3.873, -8.382, -5.048), (-6.026, -8.382, -13.67), (11.56, -8.382, 5.037e-16), (14.36, -8.382, 4.04), (1.257, -8.382, 11.04), (5.51, -8.382, -3.181), (3.181, -8.382, -5.51), (-11.93, -8.382, -4.691), (-8.062, -8.382, 0.4602), (1.54, -8.382, 10.67), (7.375, -8.382, -5.197), (1.717, -8.382, 10.24), (1.717, -8.382, -9.319), (1.778, -8.382, -9.779), (-8.001, -8.382, 5.037e-16), (-8.062, -8.382, -0.4602), (0.4602, -8.382, 8.062), (7.804, -8.382, -5.375), (8.172, -8.382, -5.658), (1.778, -8.382, 9.779), (-8.239, -8.382, -0.889), (0.8305, -8.382, 6.308), (0.889, -8.382, 8.239), (10.24, -8.382, -1.717), (10.67, -8.382, -1.54), (-8.522, -8.382, -1.257), (1.257, -8.382, 8.522), (1.647, -8.382, 6.146), (11.04, -8.382, -1.257), (-8.89, -8.382, -1.54), (1.54, -8.382, 8.89), (2.435, -8.382, 5.878), (1.717, -8.382, -10.24), (11.32, -8.382, -0.889), (8.455, -8.382, -6.026), (-11.75, -8.382, -5.119), (1.54, -8.382, -10.67), (7.804, -8.382, 13.67), (7.375, -8.382, 13.85), (8.632, -8.382, -6.455), (1.717, -8.382, 9.319), (11.5, -8.382, -0.4602), (1.257, -8.382, -11.04), (-9.319, -8.382, -1.717), (-11.69, -8.382, -5.58), (7.375, -8.382, -8.632), (8.693, -8.382, -6.915), (8.172, -8.382, 13.39), (13.93, -8.382, -3.862), (0.889, -8.382, -11.32), (7.804, -8.382, -8.455), (7.375, -8.382, -10.42), (8.632, -8.382, -7.375), (14.36, -8.382, -4.04), (0.4602, -8.382, -11.5), (-11.75, -8.382, -6.04), (7.804, -8.382, -10.6), (8.455, -8.382, -7.804), (8.455, -8.382, 13.02), (14.73, -8.382, 4.322), (14.73, -8.382, -4.322), (8.172, -8.382, -10.88), (8.172, -8.382, -8.172), (15.01, -8.382, 4.691), (15.01, -8.382, -4.691), (-11.93, -8.382, -6.469), (8.455, -8.382, -11.25), (8.632, -8.382, 12.6), (3.181, -8.382, 5.51), (7.375, -8.382, 10.42), (-6.455, -8.382, -5.197), (-12.21, -8.382, -6.837), (-13.01, -8.382, -7.297), (-13.01, -8.382, -11.75), (8.693, -8.382, 12.14), (7.375, -8.382, 8.632), (7.804, -8.382, 10.6), (3.873, -8.382, 5.048), (8.632, -8.382, -11.68), (-12.58, -8.382, -7.119), (-6.026, -8.382, -5.375), (8.693, -8.382, -12.14), (8.632, -8.382, -12.6), (13.93, -8.382, -7.297), (8.455, -8.382, -13.02), (14.36, -8.382, -7.119), (13.93, -8.382, -11.75), (8.172, -8.382, -13.39), (19.05, 10.67, 16.76), (-19.05, 10.67, 16.76), (-5.671, -0.2109, 16.76), (-6.039, 0.07167, 16.76), (15.19, -2.341, 16.76), (-6.468, 0.2493, 16.76), (-1.717, 1.603, 16.76), (-6.928, 0.3099, 16.76), (-1.54, 2.032, 16.76), (-1.257, 2.4, 16.76), (-11.75, -2.341, 16.76), (-7.388, 0.2493, 16.76), (-5.21, 4.214, 16.76), (-0.889, 2.683, 16.76), (-11.93, -1.913, 16.76), (-8.645, -1.008, 16.76), (14.36, -1.262, 16.76), (13.93, -1.084, 16.76), (14.73, -1.544, 16.76), (15.01, -1.913, 16.76), (-5.388, 4.643, 16.76), (-0.4602, 2.86, 16.76), (-7.817, 0.07167, 16.76), (11.75, -2.341, 16.76), (-12.21, -1.544, 16.76), (-8.468, -0.5791, 16.76), (-8.185, -0.2109, 16.76), (-5.671, 5.011, 16.76), (-5.037e-16, 2.921, 16.76), (11.93, -1.913, 16.76), (5.671, 5.011, 16.76), (-12.58, -1.262, 16.76), (13.47, -1.024, 16.76), (13.01, -1.084, 16.76), (8.645, -1.008, 16.76), (12.21, -1.544, 16.76), (-6.039, 5.294, 16.76), (6.039, 5.294, 16.76), (6.468, 5.472, 16.76), (-6.468, 5.472, 16.76), (8.468, -0.5791, 16.76), (12.58, -1.262, 16.76), (-15.19, -2.341, 16.76), (15.01, 5.977, 16.76), (14.73, 6.345, 16.76), (15.19, 5.548, 16.76), (14.36, 6.627, 16.76), (13.93, 6.805, 16.76), (-13.01, -1.084, 16.76), (13.47, 6.866, 16.76), (-8.645, 4.214, 16.76), (13.01, 6.805, 16.76), (-13.47, -1.024, 16.76), (-13.93, -1.084, 16.76), (-8.468, 4.643, 16.76), (-11.75, 5.548, 16.76), (-8.185, 5.011, 16.76), (8.185, -0.2109, 16.76), (7.817, 0.07167, 16.76), (-14.36, -1.262, 16.76), (-11.93, 5.977, 16.76), (-7.817, 5.294, 16.76), (-14.73, -1.544, 16.76), (7.388, 0.2493, 16.76), (6.928, 0.3099, 16.76), (-12.21, 6.345, 16.76), (-7.388, 5.472, 16.76), (-15.01, -1.913, 16.76), (-12.58, 6.627, 16.76), (-6.928, 5.532, 16.76), (-13.01, 6.805, 16.76), (6.468, 0.2493, 16.76), (8.645, 4.214, 16.76), (8.468, 4.643, 16.76), (11.75, 5.548, 16.76), (6.039, 0.07167, 16.76), (-15.19, 5.548, 16.76), (-15.01, 5.977, 16.76), (-14.73, 6.345, 16.76), (-14.36, 6.627, 16.76), (-13.93, 6.805, 16.76), (5.671, -0.2109, 16.76), (-13.47, 6.866, 16.76), (6.928, 5.532, 16.76), (8.185, 5.011, 16.76), (11.93, 5.977, 16.76), (7.817, 5.294, 16.76), (12.21, 6.345, 16.76), (7.388, 5.472, 16.76), (12.58, 6.627, 16.76), (5.21, -1.008, 16.76), (5.388, -0.5791, 16.76), (1.717, 1.603, 16.76), (1.54, 2.032, 16.76), (1.257, 2.4, 16.76), (5.21, 4.214, 16.76), (0.889, 2.683, 16.76), (5.388, 4.643, 16.76), (0.4602, 2.86, 16.76), (-5.21, -1.008, 16.76), (-5.388, -0.5791, 16.76)], [], [(276, 277, 275, 274), (1148, 414, 415, 1397), (919, 1168, 1155, 911), (948, 1190, 1189, 945), (557, 560, 558, 556), (107, 106, 109, 108), (331, 334, 332, 330), (965, 1213, 1214, 966), (446, 448, 450, 1120, 1122), (990, 1237, 1234, 986), (882, 880, 1473, 1484), (403, 406, 404, 402), (110, 111, 114, 113), (472, 473, 475, 474), (174, 175, 177, 176), (817, 826, 1419, 1411), (603, 605, 607, 606), (758, 763, 768, 767), (1082, 1330, 1351, 1102), (765, 762, 761, 764), (1332, 1338, 1087, 1084), (181, 840, 1433, 180), (116, 117, 119, 118), (4, 5, 7, 6), (663, 665, 667, 666), (411, 413, 415, 414), (1104, 1354, 626, 625), (710, 711, 713, 712), (1151, 1195, 1197, 921), (18, 19, 21, 20), (1427, 835, 827, 1420), (958, 1209, 1207, 962), (240, 241, 243, 242), (680, 682, 679, 676), (681, 683, 685, 684), (198, 199, 201, 200), (367, 364, 365, 366), (595, 597, 596, 594), (1125, 1371, 1375, 1129), (500, 501, 503, 502), (1352, 1344, 1103, 1110), (29, 26, 27, 28), (1404, 809, 813, 1406), (1432, 837, 842, 1440), (981, 1228, 1230, 982), (1440, 842, 839, 1434), (946, 1188, 1191, 949), (188, 189, 192, 191), (295, 297, 296, 294), (952, 1194, 1203, 953), (46, 47, 49, 48), (963, 1210, 1223, 978), (1340, 1354, 1104, 1092), (393, 392, 395, 394), (846, 1399, 1400, 884), (861, 859, 1453, 1455), (1497, 904, 835, 1427), (507, 510, 508, 506), (224, 225, 227, 226), (322, 323, 325, 324), (1128, 1377, 1389, 1141), (961, 310, 311, 1208), (211, 210, 213, 212), (526, 527, 529, 528), (1142, 1391, 1166, 928), (1338, 1342, 1090, 1087), (477, 479, 478, 476), (1412, 816, 812, 1408), (315, 312, 313, 314), (1013, 1261, 1226, 977), (1180, 1205, 957, 939), (1021, 1271, 1298, 1051), (822, 819, 1417, 1418), (1256, 1252, 1002, 1010), (785, 787, 789, 788), (678, 680, 676, 677), (1063, 1062, 1310, 1309), (1123, 1369, 1378, 1131), (325, 328, 326, 324), (1121, 1364, 1371, 1125), (1105, 1355, 1366, 1116), (806, 822, 1418, 1403), (1217, 1261, 1013, 969), (654, 656, 653, 650), (1493, 901, 903, 1495), (1007, 1003, 646, 648, 992), (1027, 1274, 760, 759), (1297, 1301, 1056, 1050), (1478, 887, 888, 1477), (269, 271, 270, 268), (138, 141, 143, 142), (692, 693, 695, 694), (1277, 1287, 1040, 1029), (661, 664, 662, 660), (899, 901, 1493, 1492), (422, 423, 425, 424), (446, 447, 449, 448), (757, 754, 755, 756), (554, 555, 557, 556), (1117, 1365, 678, 677), (1166, 1167, 927, 928), (344, 345, 347, 346), (664, 665, 663, 662), (1485, 892, 894, 1487), (1038, 1048, 1295, 1281), (831, 823, 1422, 1428), (632, 633, 635, 634), (722, 723, 725, 724), (1098, 1349, 1348, 1099), (523, 520, 521, 522), (333, 335, 337, 336), (1146, 1394, 443, 442), (16, 17, 19, 18), (931, 1175, 1176, 932), (1457, 864, 865, 1462), (1373, 1361, 1113, 1119), (1456, 862, 864, 1457), (1431, 836, 837, 1432), (1445, 851, 852, 1446), (1081, 1328, 1329, 1083), (419, 418, 421, 420), (921, 1197, 1198, 920), (1008, 1259, 1251, 1005), (168, 169, 171, 170), (1056, 1301, 1306, 1060), (718, 719, 721, 720), (154, 185, 186, 188, 152), (1435, 841, 845, 1438), (1074, 1322, 1330, 1082), (1080, 1324, 1343, 1095), (972, 362, 363, 1221), (351, 354, 352, 350), (720, 721, 723, 722), (247, 250, 248, 246), (716, 717, 715, 714), (435, 438, 436, 434), (1045, 1293, 1302, 1053), (604, 605, 603, 601), (949, 1191, 1194, 952), (374, 375, 377, 376), (70, 71, 73, 72), (955, 1202, 1211, 1031), (602, 604, 601, 598), (1030, 1278, 1290, 1044), (734, 735, 733, 731), (176, 177, 179, 178), (1401, 805, 808, 1402), (204, 205, 207, 206), (802, 755, 754, 803), (393, 390, 391, 392), (937, 1181, 391, 390), (1446, 852, 853, 1448), (670, 671, 673, 672), (592, 593, 595, 594), (62, 63, 60, 61), (1450, 854, 895, 1488), (964, 1212, 1213, 965), (249, 251, 253, 252), (457, 459, 461, 460), (20, 21, 23, 22), (282, 283, 281, 280), (136, 137, 140, 139), (1011, 1258, 1237, 990), (1470, 875, 878, 1474), (1118, 1367, 1372, 1124), (732, 734, 731, 728), (84, 85, 88, 87), (126, 127, 129, 128), (993, 1242, 1248, 998), (341, 340, 343, 342), (316, 317, 319, 318), (1059, 1308, 1315, 1065), (989, 1238, 1241, 994), (244, 245, 247, 246), (529, 531, 530, 528), (915, 1388, 1160, 914), (1112, 440, 441, 1362), (629, 631, 633, 632), (1058, 1303, 1312, 1066), (580, 581, 583, 582), (406, 407, 405, 404), (471, 468, 469, 470), (987, 1233, 1240, 991), (386, 387, 385, 384), (1343, 1347, 1101, 1095), (668, 669, 671, 670), (860, 867, 1459, 1454), (824, 27, 26, 1414), (1134, 1382, 1390, 1143), (1048, 1070, 1317, 1295), (1481, 885, 886, 1479), (1386, 1162, 925, 1139), (94, 95, 97, 96), (1137, 1383, 365, 364), (133, 132, 135, 134), (571, 1386, 1139, 570), (302, 303, 301, 300), (66, 67, 69, 68), (701, 1275, 1026, 700), (744, 745, 747, 746), (342, 343, 345, 344), (982, 1230, 1236, 988), (706, 708, 705, 702), (1025, 1273, 1280, 1033), (509, 511, 513, 512), (896, 157, 156, 1489), (530, 531, 533, 532), (879, 897, 1490, 1480), (1006, 1254, 1258, 1011), (803, 800, 801, 802), (533, 536, 534, 532), (270, 271, 273, 272), (1020, 1268, 1291, 1043), (959, 1206, 1264, 1016), (774, 771, 776, 775), (1329, 1345, 1100, 1083), (1265, 1218, 971, 1017), (256, 257, 255, 254), (1406, 813, 814, 1410), (186, 187, 189, 188), (1179, 1181, 937, 935), (1046, 1292, 1300, 1052), (263, 260, 261, 262), (490, 491, 489, 488), (1379, 1388, 915, 1133), (29, 28, 31, 30), (1250, 1265, 1017, 1004), (867, 871, 1464, 1459), (1100, 1345, 1350, 1108), (1040, 1287, 1297, 1050), (504, 505, 507, 506), (819, 203, 201, 199, 820, 818), (484, 485, 483, 482), (1145, 1393, 1395, 1147), (927, 1167, 1185, 944), (230, 231, 233, 232), (405, 407, 409, 408), (797, 799, 1021, 1051, 1055, 794), (1037, 1282, 1294, 1047), (96, 97, 99, 98), (1076, 1327, 574, 573), (373, 375, 374, 372), (855, 1, 0, 1449), (353, 355, 357, 356), (611, 613, 615, 614), (129, 898, 1491, 128), (8, 11, 13, 12), (2, 1, 73, 71, 5), (1126, 1370, 1314, 1068), (865, 864, 862, 147, 145), (318, 319, 321, 320), (59, 57, 869, 868, 863), (64, 65, 67, 66), (334, 335, 333, 332), (621, 623, 622, 620), (829, 824, 1414, 1424), (739, 742, 740, 738), (1437, 844, 833, 1436), (626, 628, 624, 625), (1353, 1360, 1111, 1106), (125, 123, 158, 157, 896), (172, 173, 175, 174), (656, 657, 655, 653), (516, 517, 515, 514), (1022, 1269, 1278, 1030), (850, 884, 810, 85, 83, 80, 79), (807, 105, 104, 1405), (684, 685, 687, 686), (881, 883, 1483, 1472), (1070, 1064, 1311, 1317), (910, 1159, 1156, 908), (1381, 1391, 1142, 1135), (922, 1169, 1175, 931), (1127, 1376, 1382, 1134), (88, 89, 86, 87), (1034, 1284, 1283, 1035), (1285, 1289, 1041, 1036), (877, 881, 1472, 1471), (98, 99, 101, 100), (920, 1198, 1199, 929), (523, 522, 525, 524), (1041, 1289, 600, 599), (359, 361, 363, 362), (907, 810, 884, 1400, 1161, 1170), (343, 340, 1248, 1242, 1227), (281, 283, 285, 284), (956, 1196, 235, 234), (491, 490, 487, 485, 484, 1358, 1348, 1349, 519, 517, 516, 597, 595, 593, 591, 1247, 1251, 1259, 1264, 1206, 285, 283, 282, 279, 1188, 1189, 1190, 1192, 1171, 259, 257, 256, 1161, 1183, 1197, 1195, 493), (1235, 1238, 989, 985), (412, 413, 411, 410), (934, 1178, 1179, 935), (1151, 492, 493, 1195), (120, 121, 123, 122), (815, 825, 1413, 1409), (350, 352, 966, 968, 348), (1285, 1283, 1284, 755, 802, 1289), (947, 1200, 1201, 951), (305, 308, 306, 304), (799, 797, 796, 798), (148, 149, 151, 150), (1024, 1272, 1273, 1025), (741, 743, 745, 744), (970, 1219, 1260, 1012), (900, 131, 130, 1494), (1321, 1328, 1081, 1075), (474, 475, 477, 476), (577, 579, 581, 580), (583, 586, 584, 582), (988, 992, 606, 608, 982), (768, 773, 769, 767), (1078, 1325, 1326, 1079), (612, 613, 611, 610), (1260, 1262, 1015, 1012), (594, 1005, 1000, 590, 592), (936, 1172, 1231, 983), (51, 49, 47, 115, 114, 111, 109, 106, 105, 807, 811, 812, 816, 827, 826, 817, 25, 23, 21, 19, 805, 906, 905), (308, 309, 307, 306), (569, 571, 570, 568), (1360, 1365, 1117, 1111), (513, 516, 514, 512), (682, 683, 681, 679), (321, 323, 322, 320), (367, 366, 369, 368), (524, 525, 527, 526), (772, 777, 779, 778), (1103, 1344, 1339, 1096), (906, 805, 1401, 1499), (25, 817, 1411, 24), (562, 563, 565, 564), (1032, 388, 389, 1279), (1122, 1368, 1373, 1119), (100, 101, 103, 102), (898, 899, 1492, 1491), (1488, 895, 891, 1486), (911, 1155, 1154, 909), (3, 0, 1, 2), (1337, 1342, 1338, 1332, 1333), (55, 54, 57, 56), (637, 639, 641, 640), (859, 855, 1449, 1453), (913, 1152, 417, 416), (1396, 1394, 1146, 1149), (274, 275, 278, 946, 949), (301, 303, 305, 304), (773, 777, 772, 769), (1061, 520, 1056, 1060, 1067, 1068), (1294, 1299, 1054, 1047), (1150, 1398, 1153, 912), (968, 1216, 1220, 974), (207, 847, 1444, 206), (1416, 820, 836, 1431), (967, 1215, 652, 651), (425, 427, 426, 424), (327, 329, 331, 330), (905, 906, 1499, 1498), (1032, 1279, 1293, 1045), (536, 537, 535, 534), (1153, 1152, 913, 912), (1031, 1211, 1270, 1023), (445, 444, 447, 446), (140, 141, 138, 139), (798, 796, 1304, 1298, 1271), (419, 416, 417, 418), (296, 297, 299, 298), (666, 668, 1071, 1097, 1105, 1116, 1127, 662, 663), (730, 732, 728, 729), (1130, 1374, 1370, 1126), (342, 344, 346, 348, 968, 974, 975, 980, 993, 998, 954, 312, 315, 316, 318, 320, 322, 324, 326, 327, 330, 332, 333, 336, 1136, 964, 965, 966, 352, 353, 356, 358, 359, 362, 972, 976, 979, 1024, 1025, 1033, 1046, 679, 681, 684, 686, 688, 689, 692, 694, 696, 698, 700, 1026, 1037, 1047, 1054, 1077, 712, 714, 715, 718, 720, 722, 724, 726, 1049, 1069, 1062, 1063, 1064, 1070, 1048, 1038, 1027, 759, 758, 767, 769, 772, 778, 780, 781, 783, 785, 788, 790, 793, 794, 1055, 1072, 1078, 1079, 1086, 1089, 1092, 672, 674, 1135, 1142, 928, 927, 944, 960, 969, 1013, 977, 973, 967, 651, 650, 653, 655, 658, 660, 662, 1127, 1134, 1143, 1137, 364, 367, 368, 370, 372, 374, 376, 378, 379, 382, 384, 385, 388, 1032, 1045, 1053, 1071, 668, 625, 624, 627, 629, 632, 634, 636, 637, 640, 642, 644, 646, 1003, 996, 997, 286, 289, 290, 292, 294, 296, 298, 300, 301, 304, 306, 307, 310, 961, 963, 978, 981, 982, 608, 610, 611, 614, 616, 618, 620, 622, 985, 989, 994, 1014, 1020, 1043, 1039, 1034, 1035, 1036, 1041, 599, 598, 601, 603, 606, 992, 648, 1018, 1021, 799, 800, 803, 754, 757, 762, 765, 766, 774, 775, 1084, 1087, 1090, 1133, 556, 558, 559, 1091, 1088, 1085, 1076, 573, 572, 575, 577, 580, 582, 584, 585, 588, 590, 1000, 1001, 1006, 1011, 990, 986, 984, 260, 263, 264, 266, 268, 270, 272, 274, 949, 952, 953, 958, 962, 956, 234, 237, 238, 240, 242, 244, 246, 248, 249, 252, 254, 255, 258, 926, 950, 948, 945, 946, 278, 280, 281, 284, 959, 1016, 1008, 1005, 594, 596, 1057, 1059, 1065, 1073, 1074, 504, 506, 508, 509, 512, 514, 515, 518, 1098, 1099, 1109, 1123, 480, 482, 483, 486, 488, 489, 804, 810, 907, 938, 338, 341), (399, 401, 400, 398), (292, 293, 295, 294), (628, 630, 627, 624), (725, 727, 726, 724), (1091, 1341, 1337, 1088), (727, 1321, 1075, 726), (1452, 858, 863, 1458), (341, 338, 339, 340), (1104, 625, 668, 670, 672, 1092), (1207, 1196, 956, 962), (370, 371, 373, 372), (966, 1214, 1216, 968), (345, 343, 1227, 1224, 1220, 1216, 1214, 1213, 1212, 1384, 337, 335, 334, 331, 329, 328, 325, 323, 321, 319, 317, 314, 313, 1193, 1248, 340, 339, 1170, 1161, 256, 253, 251, 250, 247, 245, 243, 241, 239, 236, 235, 1196, 1207, 1209, 1203, 1194, 1191, 1188, 279, 277, 276, 273, 271, 269, 267, 265, 262, 261, 1232, 1234, 1237, 1258, 1254, 1246, 1247, 591, 589, 587, 586, 583, 581, 579, 578, 576, 574, 1327, 1333, 1332, 776, 771, 770, 764, 761, 756, 755, 1284, 1288, 1291, 1268, 1263, 1241, 1238, 1235, 623, 621, 619, 617, 615, 613, 612, 609, 607, 605, 604, 602, 600, 1289, 802, 801, 798, 1271, 1267, 649, 647, 645, 643, 641, 1244, 1245, 1249, 1255, 1239, 1236, 1230, 1228, 1223, 1210, 1208, 311, 309, 308, 305, 303, 302, 299, 297, 295, 293, 291, 288, 639, 638, 635, 633, 631, 630, 628, 626, 1354, 1340, 1336, 1331, 1326, 1325, 1319, 1304, 796, 795, 792, 791, 789, 787, 786, 1381, 675, 673, 671, 669, 667, 665, 1355, 1346, 1318, 1302, 1293, 1279, 389, 387, 386, 383, 381, 380, 377, 375, 373, 371, 369, 366, 365, 1383, 1390, 1382, 1376, 661, 659, 657, 656, 654, 652, 1215, 1222, 1226, 1261, 1217, 1204, 1185, 1167, 1166, 1391, 782, 779, 777, 773, 768, 763, 760, 1274, 1281, 1295, 1317, 1311, 1309, 723, 721, 719, 717, 716, 713, 711, 709, 708, 706, 704, 1356, 1361, 1373, 1368, 447, 444, 443, 1394, 1396, 1154, 1155, 1168, 1173, 1187, 1375, 1371, 1364, 1359, 1352, 1313, 1306, 1301, 522, 521, 1307, 1314, 1370, 1374, 1186, 1184, 1290, 1278, 1269, 1257, 1253, 545, 543, 542, 539, 537, 1231, 1172, 1164, 1162, 1386, 571, 569, 567, 565, 563, 561, 560, 557, 555, 553, 552, 550, 548, 1218, 1265, 1250, 1243, 533, 531, 529, 527, 525, 1287, 1277, 753, 751, 749, 747, 745, 743, 742, 739, 737, 735, 734, 732, 730, 1334, 1335, 1339, 1344, 465, 464, 461, 459, 458, 455, 453, 451, 1357, 1350, 1345, 1329, 1328, 1321, 727, 725, 1316, 1296, 1286, 1276, 1266, 1262, 1260, 1219, 1205, 1180, 1160, 1388, 1379, 1342, 1337, 1341, 1351, 1330, 1322, 1320, 1315, 1308, 1305, 597, 516, 513, 511, 510, 507, 505, 503, 501, 499, 496, 495, 1380, 1387, 1163, 1158, 1157, 1385, 1378, 1369, 1358, 484, 481, 479, 477, 475, 473, 470, 469, 1252, 1256, 1270, 1211, 1202, 1201, 1200, 1199, 1198, 1197, 1183, 1174, 418, 417, 1152, 395, 392, 391, 1181, 1179, 1178, 1177, 1176, 1175, 1169, 1165, 1156, 1159, 1397, 415, 413, 412, 409, 407, 406, 403, 401, 1395, 1393, 1392, 1389, 1377, 1372, 1367, 1362, 441, 439, 438, 435, 433, 432, 429, 1347, 1343, 1324, 1323, 1299, 1294, 1282, 1275, 701, 699, 697, 695, 693, 691, 690, 687, 685, 1280, 1273, 1272, 1229, 1225, 1221, 363, 361, 360, 357, 355, 354, 351, 349, 347), (933, 1177, 1178, 934), (420, 422, 424, 1117, 677), (202, 203, 205, 204), (144, 145, 147, 146), (746, 747, 749, 748), (1141, 1389, 1392, 1144), (211, 208, 209, 210), (212, 213, 215, 214), (194, 195, 197, 196), (1241, 1263, 1014, 994), (237, 236, 239, 238), (762, 757, 756, 761), (576, 578, 575, 572), (404, 405, 1141, 1144, 1145), (972, 1221, 1225, 976), (1124, 1372, 1377, 1128), (1387, 1380, 1132, 1140), (1131, 1378, 1385, 1138), (704, 706, 702, 703), (640, 641, 643, 642), (1033, 1280, 1292, 1046), (264, 265, 267, 266), (1352, 1359, 467, 465, 1344), (12, 13, 15, 14), (585, 587, 589, 588), (753, 1277, 1029, 752), (1098, 518, 519, 1349), (995, 1243, 1250, 1004), (1148, 1397, 1159, 910), (1077, 1323, 1324, 1080), (1062, 1069, 1316, 1310), (1114, 1357, 1363, 1120), (34, 37, 39, 38), (1402, 808, 809, 1404), (1465, 870, 866, 1460), (1464, 871, 874, 1467), (497, 496, 499, 498), (1107, 1356, 704, 703), (789, 791, 790, 788), (383, 386, 384, 382), (1448, 853, 854, 1450), (960, 1204, 1217, 969), (347, 349, 348, 346), (1164, 1172, 936, 923), (548, 550, 546, 547), (437, 439, 441, 440), (74, 75, 77, 76), (940, 1173, 1168, 919), (1248, 1193, 954, 998), (432, 433, 431, 430), (630, 631, 629, 627), (307, 309, 311, 310), (185, 184, 187, 186), (22, 23, 25, 24), (464, 465, 463, 462), (1005, 1251, 1247, 1000), (72, 73, 75, 74), (978, 1223, 1228, 981), (1007, 1255, 1249, 1003), (237, 234, 235, 236), (1144, 1392, 1393, 1145), (623, 1235, 985, 622), (535, 538, 540, 936, 983), (1421, 821, 828, 1425), (68, 69, 71, 70), (957, 1205, 1219, 970), (997, 1244, 287, 286), (641, 639, 288, 287, 1244), (976, 1225, 1229, 979), (971, 1218, 548, 547), (275, 277, 279, 278), (578, 579, 577, 575), (600, 602, 598, 599), (597, 1305, 1057, 596), (725, 723, 1309, 1310, 1316), (481, 484, 482, 480), (1482, 893, 844, 1437), (471, 470, 473, 472), (190, 193, 195, 194), (510, 511, 509, 508), (253, 256, 254, 252), (1226, 1222, 973, 977), (429, 432, 430, 428), (694, 695, 697, 696), (498, 499, 501, 500), (760, 763, 758, 759), (984, 1232, 261, 260), (133, 130, 131, 132), (1003, 1249, 1245, 996), (918, 1158, 1163, 924), (828, 829, 1424, 1425), (6, 7, 10, 9), (699, 701, 700, 698), (1043, 1291, 1288, 1039), (916, 1157, 1158, 918), (811, 807, 1405, 1407), (160, 161, 163, 162), (396, 397, 399, 398), (461, 464, 462, 460), (90, 91, 93, 92), (159, 156, 157, 158), (980, 1227, 1242, 993), (932, 1176, 1177, 933), (869, 850, 1441, 1466), (122, 123, 125, 124), (255, 257, 259, 258), (1399, 1183, 1403, 1418, 1417, 202, 204, 206, 1444), (1108, 1350, 1357, 1114), (193, 192, 189, 187, 184, 183, 880, 882, 891, 895, 854, 853, 852, 851, 849, 848, 847, 207, 205, 203, 819, 822, 806, 233, 231, 229, 227, 225, 223, 221, 219, 218, 169, 167, 166, 163, 161, 158, 123, 121, 119, 117, 115, 47, 45, 43, 41, 39, 37, 36, 33, 31, 28, 27, 824, 829, 828, 821, 814, 813, 809, 808, 805, 19, 17, 15, 13, 11, 10, 7, 5, 71, 69, 67, 65, 63, 62, 59, 863, 858, 857, 856, 838, 830, 825, 815, 103, 101, 99, 97, 95, 93, 91, 89, 88, 85, 810, 804, 846, 884, 850, 869, 57, 54, 53, 890, 889, 888, 887, 886, 885, 876, 874, 871, 867, 860, 77, 75, 73, 1, 855, 859, 861, 866, 870, 873, 845, 841, 834, 826, 827, 835, 904, 903, 901, 899, 898, 129, 127, 125, 896, 897, 879, 878, 875, 872, 865, 145, 143, 141, 140, 137, 135, 132, 131, 900, 902, 832, 833, 844, 893, 894, 892, 883, 881, 877, 155, 153, 151, 149, 147, 862, 843, 840, 181, 179, 177, 175, 173, 215, 213, 210, 209, 823, 831, 839, 842, 837, 836, 820, 199, 197, 195), (1410, 814, 821, 1421), (847, 848, 1442, 1444), (1014, 1263, 1268, 1020), (1312, 1182, 938, 1066), (1115, 1359, 1364, 1121), (644, 645, 647, 646), (299, 302, 300, 298), (60, 63, 65, 64), (216, 219, 221, 220), (1002, 1252, 469, 468), (124, 125, 127, 126), (348, 349, 351, 350), (1053, 1302, 1318, 1071), (797, 794, 795, 796), (1342, 1379, 1133, 1090), (574, 576, 572, 573), (451, 453, 452, 450), (1430, 838, 856, 1447), (1023, 1270, 1256, 1010), (222, 223, 225, 224), (1483, 883, 892, 1485), (1055, 1304, 1319, 1072), (1009, 1257, 1269, 1022), (1136, 1384, 1212, 964), (449, 447, 1368, 1363, 1357, 451), (1097, 1346, 1355, 1105), (380, 381, 379, 378), (826, 834, 1426, 1419), (774, 766, 770, 771), (1182, 1312, 1303, 1300, 1292, 1280, 685, 683, 682, 680, 678, 1365, 1360, 1353, 1347, 429, 427, 425, 423, 421, 418, 1174, 1170, 339), (36, 37, 34, 35), (426, 427, 429, 428), (664, 661, 1376, 1366, 1355, 665), (192, 193, 190, 191), (48, 49, 51, 50), (535, 537, 539, 538), (690, 691, 689, 688), (784, 782, 1391, 1381, 786), (1044, 1290, 1184, 941), (1417, 819, 818, 1415), (552, 553, 551, 549), (103, 815, 1409, 102), (988, 1236, 1239, 992), (666, 667, 669, 668), (81, 80, 83, 82), (999, 544, 545, 1253), (399, 397, 395, 1152, 1153, 1398, 1395, 401), (44, 45, 47, 46), (832, 902, 1496, 1429), (379, 381, 383, 382), (1315, 1320, 1073, 1065), (1275, 1282, 1037, 1026), (1060, 1306, 1313, 1067), (891, 882, 1484, 1486), (315, 314, 317, 316), (1326, 1331, 1086, 1079), (409, 412, 410, 408), (888, 889, 1476, 1477), (155, 877, 1471, 154), (1361, 1356, 1107, 1113), (786, 787, 785, 783), (1458, 863, 868, 1461), (764, 770, 766, 765), (839, 831, 1428, 1434), (938, 1182, 339, 338), (1245, 1244, 997, 996), (515, 517, 519, 518), (1335, 1334, 1094, 1093), (81, 78, 79, 80), (243, 245, 244, 242), (975, 1224, 1227, 980), (266, 267, 269, 268), (689, 691, 693, 692), (289, 288, 291, 290), (825, 830, 1423, 1413), (1474, 878, 879, 1480), (478, 479, 481, 480), (707, 709, 711, 710), (560, 561, 559, 558), (742, 743, 741, 740), (539, 542, 540, 538), (1067, 1313, 1352, 1110), (1101, 1347, 1353, 1106), (220, 221, 223, 222), (489, 491, 493, 492), (590, 591, 593, 592), (1061, 1307, 521, 520), (32, 33, 36, 35), (959, 284, 285, 1206), (1298, 1304, 1055, 1051), (1426, 834, 841, 1435), (1339, 1335, 1093, 1096), (279, 282, 280, 278), (1147, 1395, 1398, 1150), (950, 1192, 1190, 948), (1487, 894, 893, 1482), (58, 59, 62, 61), (455, 458, 456, 454), (1438, 845, 873, 1468), (1094, 1334, 730, 729), (146, 147, 149, 148), (1363, 1368, 1122, 1120), (1479, 886, 887, 1478), (218, 219, 216, 217), (1064, 1063, 1309, 1311), (368, 369, 371, 370), (536, 533, 1243, 1240, 1233, 1231, 537), (992, 1239, 1255, 1007), (848, 849, 1443, 1442), (250, 251, 249, 248), (400, 401, 403, 402), (1451, 857, 858, 1452), (263, 262, 265, 264), (1283, 1285, 1036, 1035), (92, 93, 95, 94), (779, 782, 780, 778), (941, 1184, 1186, 942), (134, 135, 137, 136), (951, 1201, 1202, 955), (1019, 1015, 1262, 1266), (290, 291, 293, 292), (902, 900, 1494, 1496), (708, 709, 707, 705), (72, 74, 76, 1454, 1459, 1464, 1467, 1469, 1481, 1479, 1478, 1477, 1476, 1475, 1400, 1399, 1444, 1442, 1443, 1445, 1446, 1448, 1450, 1488, 1486, 1484, 1473, 182, 185, 154, 1471, 1472, 1483, 1485, 1487, 1482, 1437, 1436, 1429, 1496, 1494, 130, 133, 134, 136, 139, 138, 142, 144, 146, 148, 150, 152, 188, 191, 190, 194, 196, 198, 200, 202, 1417, 1415, 1416, 1431, 1432, 1440, 1434, 1433, 1439, 1456, 1457, 1462, 1463, 1470, 1474, 1480, 1490, 1489, 156, 122, 124, 126, 128, 1491, 1492, 1493, 1495, 1497, 1427, 1420, 1412, 1408, 1407, 1405, 104, 107, 108, 110, 113, 112, 116, 118, 120, 160, 162, 165, 164, 168, 170, 172, 174, 176, 178, 180, 1422, 208, 211, 212, 214, 217, 216, 220, 222, 224, 226, 228, 230, 232, 1403, 1183, 1161, 40, 42, 44, 46, 48, 50, 1498, 1499, 1401, 1402, 1404, 1406, 1410, 9, 8, 12, 14, 16, 18, 20, 22, 24, 1411, 1419, 1426, 1435, 1438, 1468, 1465, 1460, 1455, 1453, 1449, 0, 3, 4, 1430, 1447, 1451, 1452, 1458, 1461, 56, 58, 61, 60, 64, 66, 68, 70), (328, 329, 327, 326), (696, 697, 699, 698), (463, 465, 467, 466), (114, 115, 112, 113), (107, 104, 105, 106), (185, 182, 183, 184), (1136, 336, 337, 1384), (541, 543, 545, 544), (614, 615, 617, 616), (1460, 866, 861, 1455), (751, 753, 752, 750), (618, 619, 621, 620), (652, 654, 650, 651), (792, 795, 794, 793), (655, 657, 659, 658), (483, 485, 487, 486), (736, 737, 739, 738), (1314, 1307, 1061, 1068), (40, 41, 43, 42), (214, 215, 218, 217), (542, 543, 541, 540), (983, 1231, 1233, 987), (1222, 1215, 967, 973), (420, 421, 423, 422), (917, 1165, 1169, 922), (647, 649, 648, 646), (868, 869, 1466, 1461), (550, 552, 549, 546), (999, 1253, 1257, 1009), (880, 183, 182, 1473), (974, 1220, 1224, 975), (850, 79, 78, 1441), (638, 639, 637, 636), (1028, 1019, 1266, 1276), (1086, 1331, 1336, 1089), (890, 53, 52, 1475), (897, 896, 1489, 1490), (564, 565, 567, 566), (658, 659, 661, 660), (14, 15, 17, 16), (1336, 1340, 1092, 1089), (487, 490, 488, 486), (588, 589, 591, 590), (1443, 849, 851, 1445), (944, 1185, 1204, 960), (1495, 903, 904, 1497), (889, 890, 1475, 1476), (448, 449, 451, 450), (782, 784, 781, 780), (162, 163, 166, 165), (715, 717, 719, 718), (1305, 1308, 1059, 1057), (1447, 856, 857, 1451), (609, 612, 610, 608), (118, 119, 121, 120), (1267, 1271, 1021, 1018), (56, 57, 59, 58), (793, 790, 791, 792), (687, 690, 688, 686), (1234, 1232, 984, 986), (642, 643, 645, 644), (909, 1154, 1396, 1149), (673, 675, 674, 672), (1052, 1300, 1303, 1058), (616, 617, 619, 618), (3, 2, 5, 4), (196, 197, 199, 198), (233, 806, 1403, 232), (164, 167, 169, 168), (1049, 1042, 1286, 1296), (926, 1171, 1192, 950), (1138, 1385, 1157, 916), (1463, 872, 875, 1470), (42, 43, 45, 44), (1423, 830, 838, 1430), (929, 1199, 1200, 947), (635, 638, 636, 634), (908, 1156, 1165, 917), (1420, 827, 816, 1412), (289, 286, 287, 288), (649, 1267, 1018, 648), (166, 167, 164, 165), (1462, 865, 872, 1463), (551, 553, 555, 554), (200, 201, 203, 202), (1072, 1319, 1325, 1078), (1042, 1028, 1276, 1286), (360, 361, 359, 358), (930, 1174, 1183, 1399, 846, 804), (1054, 1299, 1323, 1077), (458, 459, 457, 456), (142, 143, 145, 144), (86, 89, 91, 90), (713, 716, 714, 712), (840, 843, 1439, 1433), (1337, 1333, 1085, 1088), (1099, 1348, 1358, 1109), (1132, 1380, 495, 494), (1073, 1320, 1322, 1074), (180, 1433, 1434, 1428, 1422), (1414, 26, 29, 30, 32, 35, 34, 38, 40, 1161, 1400, 1475, 52, 55, 56, 1461, 1466, 1441, 78, 81, 82, 84, 87, 86, 90, 92, 94, 96, 98, 100, 102, 1409, 1413, 1423, 1430, 4, 6, 9, 1410, 1421, 1425, 1424), (1115, 466, 467, 1359), (1351, 1341, 1091, 1102), (228, 229, 231, 230), (431, 433, 435, 434), (159, 158, 161, 160), (914, 1160, 1180, 939), (942, 1186, 1374, 1130), (1281, 1274, 1027, 1038), (1109, 1358, 1369, 1123), (445, 442, 443, 444), (1049, 726, 1075, 1081, 1083, 1100, 1108, 1114, 1120, 450, 452, 454, 456, 457, 460, 462, 463, 466, 1115, 1121, 1125, 1129, 943, 940, 919, 911, 909, 1149, 1146, 442, 445, 446, 1122, 1119, 1113, 1107, 703, 702, 705, 707, 710, 712, 1077, 1080, 1095, 1101, 1106, 1111, 1117, 424, 426, 428, 430, 431, 434, 436, 437, 440, 1112, 1118, 1124, 1128, 1141, 405, 408, 410, 411, 414, 1148, 910, 908, 917, 922, 931, 932, 933, 934, 935, 937, 390, 393, 394, 396, 398, 400, 402, 404, 1145, 1147, 1150, 912, 913, 416, 419, 420, 677, 676, 679, 1046, 1052, 1058, 1066, 938, 907, 930, 804, 489, 492, 1151, 921, 920, 929, 947, 951, 955, 1031, 1023, 1010, 1002, 468, 471, 472, 474, 476, 478, 480, 1123, 1131, 1138, 916, 918, 924, 1140, 1132, 494, 497, 498, 500, 502, 504, 1074, 1082, 1102, 1091, 559, 562, 564, 566, 568, 570, 1139, 925, 923, 936, 540, 541, 544, 999, 1009, 1022, 1030, 1044, 941, 942, 1130, 1126, 1068, 1067, 1110, 1103, 1096, 1093, 1094, 729, 728, 731, 733, 736, 738, 740, 741, 744, 746, 748, 750, 752, 1029, 1040, 1050, 1056, 520, 523, 524, 526, 528, 530, 532, 534, 535, 983, 987, 991, 995, 1004, 1017, 971, 547, 546, 549, 551, 554, 556, 1133, 915, 914, 939, 957, 970, 1012, 1015, 1019, 1028, 1042), (215, 173, 171, 169, 218), (238, 239, 241, 240), (38, 39, 41, 40), (1467, 874, 876, 1469), (961, 1208, 1210, 963), (979, 1229, 1272, 1024), (152, 153, 155, 154), (606, 607, 609, 608), (1069, 1049, 1296, 1316), (566, 567, 569, 568), (120, 122, 156, 159, 160), (1170, 1174, 930, 907), (452, 453, 455, 454), (924, 1163, 1387, 1140), (150, 151, 153, 152), (1112, 1362, 1367, 1118), (438, 439, 437, 436), (170, 171, 173, 172), (1469, 876, 885, 1481), (1333, 1327, 1076, 1085), (823, 209, 208, 1422), (1436, 833, 832, 1429), (30, 31, 33, 32), (503, 505, 504, 502), (945, 1189, 1188, 946), (1016, 1264, 1259, 1008), (675, 1381, 1135, 674), (798, 801, 800, 799), (559, 561, 563, 562), (733, 735, 737, 736), (1129, 1375, 1187, 943), (1071, 1318, 1346, 1097), (1288, 1284, 1034, 1039), (178, 179, 181, 180), (954, 1193, 313, 312), (385, 387, 389, 388), (394, 395, 397, 396), (354, 355, 353, 352), (925, 1162, 1164, 923), (357, 360, 358, 356), (226, 227, 229, 228), (497, 494, 495, 496), (953, 1203, 1209, 958), (812, 811, 1407, 1408), (784, 786, 783, 781), (55, 52, 53, 54), (1468, 873, 870, 1465), (10, 11, 8, 9), (1001, 1246, 1254, 1006), (522, 1301, 1297, 1287, 525), (82, 83, 85, 84), (77, 860, 1454, 76), (1415, 818, 820, 1416), (1390, 1383, 1137, 1143), (926, 258, 259, 1171), (51, 905, 1498, 50), (112, 115, 117, 116), (843, 862, 1456, 1439), (273, 276, 274, 272), (1000, 1247, 1246, 1001), (943, 1187, 1173, 940), (776, 1332, 1084, 775), (108, 109, 111, 110), (586, 587, 585, 584), (748, 749, 751, 750), (377, 380, 378, 376), (1240, 1243, 995, 991), (1116, 1366, 1376, 1127)])
me_model.materials.append(mat_material)
me_model.use_remesh_preserve_volume = False
me_model.use_remesh_preserve_attributes = False
me_model.use_mirror_vertex_groups = False
me_model.update()

# ---- objects
ob_model = bpy.data.objects.new('Model', me_model)
ob_camera = bpy.data.objects.new('Camera', cam_camera)

# ---- transforms, parenting, visibility, modifiers, constraints
ob_model.location = (0.0, 0.0, 0.0)
ob_model.rotation_euler = (3.142, -0.0, 0.0)
ob_model.lineart.crease_threshold = 0.0
ob_camera.location = (7.481, -6.508, 5.344)
ob_camera.rotation_euler = (1.109, 0.01082, 0.8149)
ob_camera.lock_rotations_4d = False
ob_camera.empty_display_type = 'ARROWS'
ob_camera.color = (0.0, 0.0, 0.0, 0.0)
ob_camera.display_type = 'WIRE'
ob_camera.lineart.crease_threshold = 0.0

# ---- collection membership
col_collection_1.objects.link(ob_model)
col_collection_1.objects.link(ob_camera)

# ---- scene / render settings (as saved in the file)
scene.camera = ob_camera
scene.frame_start = 1; scene.frame_end = 250; scene.frame_set(1)
scene.render.engine = 'BLENDER_EEVEE_NEXT'
scene.render.resolution_percentage = 50
scene.render.dither_intensity = 0.0
scene.cycles.use_denoising = False
scene.cycles.samples = 10
scene.cycles.sampling_pattern = 'TABULATED_SOBOL'
scene.cycles.light_sampling_threshold = 0.0
scene.cycles.use_adaptive_sampling = False
scene.cycles.use_light_tree = False
scene.cycles.blur_glossy = 0.0
scene.cycles.pixel_filter_type = 'GAUSSIAN'
scene.cycles.sample_clamp_indirect = 0.0
scene.view_settings.view_transform = 'Raw'
bpy.context.view_layer.update()

# ---- added for rendering (the .blend has no usable light): sun
light_auto_sun = bpy.data.lights.new('AutoSun', 'SUN')
light_auto_sun.energy = 3.0
light_auto_sun.angle = 0.0523599
ob_auto_sun = bpy.data.objects.new('AutoSun', light_auto_sun)
scene.collection.objects.link(ob_auto_sun)
ob_auto_sun.rotation_euler = (0.872665, 0.174533, 0.523599)
bpy.context.view_layer.update()
